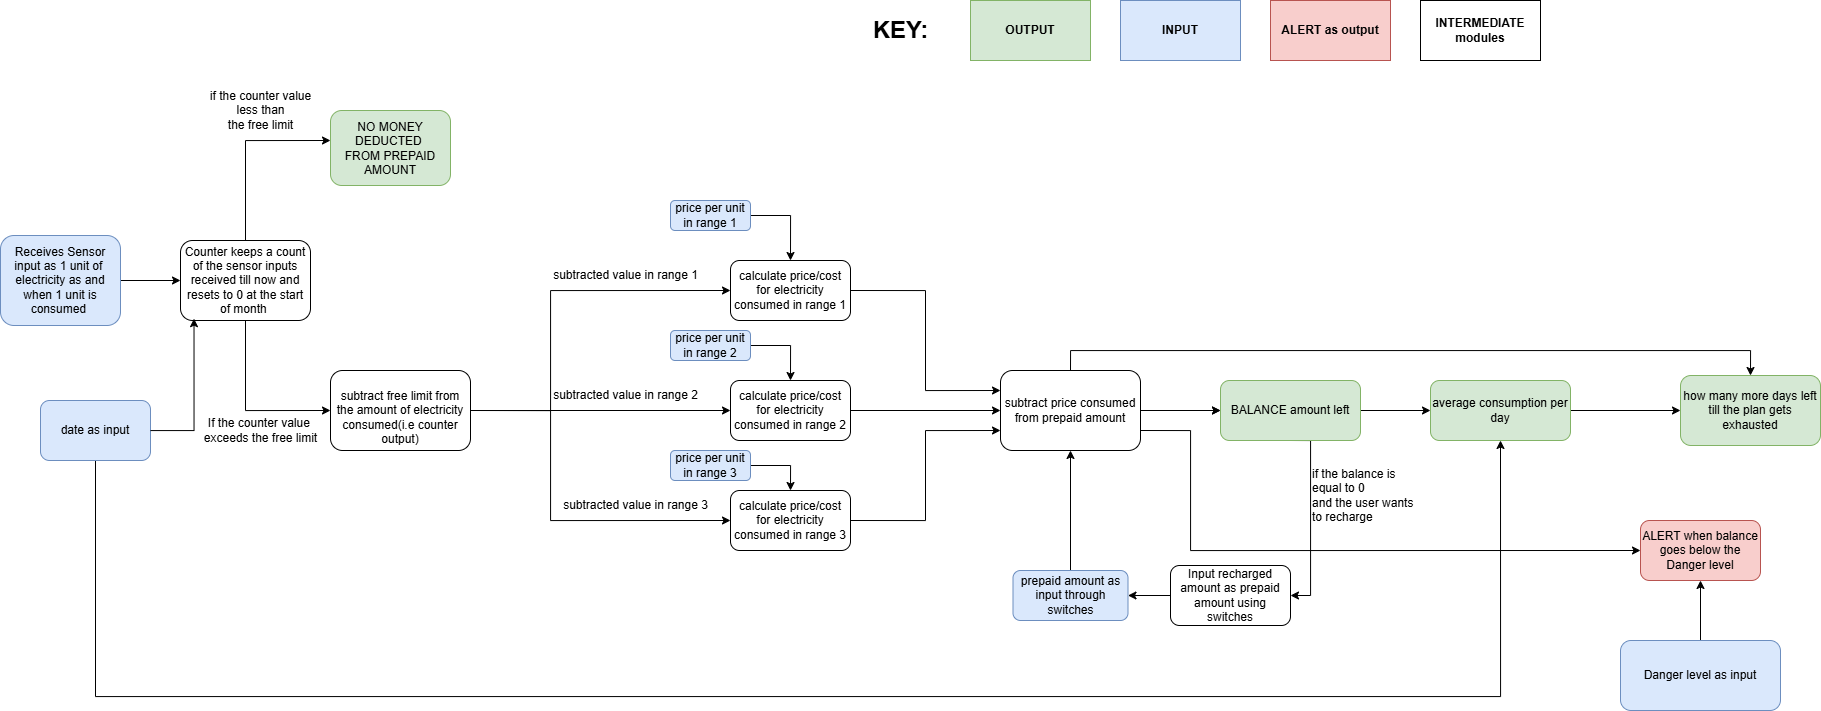

The diagram above was exported from draw.io. Its source (the exported page's mxGraphModel, read from the mxfile embedded in the PNG):
<mxGraphModel dx="2239" dy="753" grid="1" gridSize="10" guides="1" tooltips="1" connect="1" arrows="1" fold="1" page="1" pageScale="1" pageWidth="850" pageHeight="1100" math="0" shadow="0">
  <root>
    <mxCell id="0" />
    <mxCell id="1" parent="0" />
    <mxCell id="O_hzjRfYaz__JvN-wHmE-1" style="edgeStyle=orthogonalEdgeStyle;rounded=0;orthogonalLoop=1;jettySize=auto;html=1;exitX=1;exitY=0.5;exitDx=0;exitDy=0;" parent="1" source="bN7XM8MGksDSu3RJonC4-1" target="O_hzjRfYaz__JvN-wHmE-2" edge="1">
      <mxGeometry relative="1" as="geometry">
        <mxPoint x="110" y="295" as="targetPoint" />
      </mxGeometry>
    </mxCell>
    <mxCell id="bN7XM8MGksDSu3RJonC4-1" value="Receives Sensor input as 1 unit of&amp;nbsp; electricity as and when 1 unit is consumed&amp;nbsp;" style="rounded=1;whiteSpace=wrap;html=1;fillColor=#dae8fc;strokeColor=#6c8ebf;" parent="1" vertex="1">
      <mxGeometry x="-130" y="255" width="120" height="90" as="geometry" />
    </mxCell>
    <mxCell id="O_hzjRfYaz__JvN-wHmE-8" style="edgeStyle=orthogonalEdgeStyle;rounded=0;orthogonalLoop=1;jettySize=auto;html=1;exitX=0.5;exitY=0;exitDx=0;exitDy=0;entryX=0;entryY=0.4;entryDx=0;entryDy=0;entryPerimeter=0;" parent="1" source="O_hzjRfYaz__JvN-wHmE-2" target="O_hzjRfYaz__JvN-wHmE-4" edge="1">
      <mxGeometry relative="1" as="geometry">
        <mxPoint x="115" y="170" as="targetPoint" />
        <Array as="points">
          <mxPoint x="115" y="160" />
        </Array>
      </mxGeometry>
    </mxCell>
    <mxCell id="O_hzjRfYaz__JvN-wHmE-11" style="edgeStyle=orthogonalEdgeStyle;rounded=0;orthogonalLoop=1;jettySize=auto;html=1;exitX=0.5;exitY=1;exitDx=0;exitDy=0;entryX=0;entryY=0.5;entryDx=0;entryDy=0;" parent="1" source="O_hzjRfYaz__JvN-wHmE-2" target="O_hzjRfYaz__JvN-wHmE-10" edge="1">
      <mxGeometry relative="1" as="geometry">
        <mxPoint x="115" y="450" as="targetPoint" />
      </mxGeometry>
    </mxCell>
    <mxCell id="O_hzjRfYaz__JvN-wHmE-2" value="Counter keeps a count of the sensor inputs received till now and resets to 0 at the start of month&amp;nbsp;" style="rounded=1;whiteSpace=wrap;html=1;" parent="1" vertex="1">
      <mxGeometry x="50" y="260" width="130" height="80" as="geometry" />
    </mxCell>
    <mxCell id="O_hzjRfYaz__JvN-wHmE-4" value="NO MONEY DEDUCTED&amp;nbsp;&lt;div&gt;FROM PREPAID AMOUNT&lt;/div&gt;" style="rounded=1;whiteSpace=wrap;html=1;fillColor=#d5e8d4;strokeColor=#82b366;" parent="1" vertex="1">
      <mxGeometry x="200" y="130" width="120" height="75" as="geometry" />
    </mxCell>
    <mxCell id="O_hzjRfYaz__JvN-wHmE-5" value="if the counter value&lt;div&gt;&amp;nbsp;less&amp;nbsp;&lt;span style=&quot;background-color: initial;&quot;&gt;than&amp;nbsp;&lt;/span&gt;&lt;div&gt;&lt;div&gt;the free limit&lt;/div&gt;&lt;/div&gt;&lt;/div&gt;" style="text;html=1;align=center;verticalAlign=middle;resizable=0;points=[];autosize=1;strokeColor=none;fillColor=none;" parent="1" vertex="1">
      <mxGeometry x="70" y="100" width="120" height="60" as="geometry" />
    </mxCell>
    <mxCell id="O_hzjRfYaz__JvN-wHmE-16" style="edgeStyle=orthogonalEdgeStyle;rounded=0;orthogonalLoop=1;jettySize=auto;html=1;entryX=0;entryY=0.5;entryDx=0;entryDy=0;" parent="1" source="O_hzjRfYaz__JvN-wHmE-10" target="O_hzjRfYaz__JvN-wHmE-14" edge="1">
      <mxGeometry relative="1" as="geometry" />
    </mxCell>
    <mxCell id="O_hzjRfYaz__JvN-wHmE-18" style="edgeStyle=orthogonalEdgeStyle;rounded=0;orthogonalLoop=1;jettySize=auto;html=1;exitX=1;exitY=0.5;exitDx=0;exitDy=0;entryX=0;entryY=0.5;entryDx=0;entryDy=0;" parent="1" source="O_hzjRfYaz__JvN-wHmE-10" target="O_hzjRfYaz__JvN-wHmE-13" edge="1">
      <mxGeometry relative="1" as="geometry">
        <mxPoint x="440" y="320" as="targetPoint" />
        <Array as="points">
          <mxPoint x="420" y="430" />
          <mxPoint x="420" y="310" />
        </Array>
      </mxGeometry>
    </mxCell>
    <mxCell id="O_hzjRfYaz__JvN-wHmE-19" style="edgeStyle=orthogonalEdgeStyle;rounded=0;orthogonalLoop=1;jettySize=auto;html=1;exitX=1;exitY=0.5;exitDx=0;exitDy=0;entryX=0;entryY=0.5;entryDx=0;entryDy=0;" parent="1" source="O_hzjRfYaz__JvN-wHmE-10" target="O_hzjRfYaz__JvN-wHmE-15" edge="1">
      <mxGeometry relative="1" as="geometry">
        <Array as="points">
          <mxPoint x="420" y="430" />
          <mxPoint x="420" y="540" />
        </Array>
      </mxGeometry>
    </mxCell>
    <mxCell id="O_hzjRfYaz__JvN-wHmE-10" value="&lt;div&gt;&lt;br&gt;&lt;/div&gt;&lt;div&gt;subtract free limit from the amount of electricity consumed(i.e counter output)&lt;/div&gt;" style="rounded=1;whiteSpace=wrap;html=1;" parent="1" vertex="1">
      <mxGeometry x="200" y="390" width="140" height="80" as="geometry" />
    </mxCell>
    <mxCell id="O_hzjRfYaz__JvN-wHmE-12" value="If the counter value&amp;nbsp;&lt;div&gt;exceeds&amp;nbsp;&lt;span style=&quot;background-color: initial;&quot;&gt;the free limit&lt;/span&gt;&lt;/div&gt;" style="text;html=1;align=center;verticalAlign=middle;resizable=0;points=[];autosize=1;strokeColor=none;fillColor=none;" parent="1" vertex="1">
      <mxGeometry x="60" y="430" width="140" height="40" as="geometry" />
    </mxCell>
    <mxCell id="yYZffQHxnPwrsV_Q4o9I-7" style="edgeStyle=orthogonalEdgeStyle;rounded=0;orthogonalLoop=1;jettySize=auto;html=1;exitX=1;exitY=0.5;exitDx=0;exitDy=0;entryX=0;entryY=0.25;entryDx=0;entryDy=0;" edge="1" parent="1" source="O_hzjRfYaz__JvN-wHmE-13" target="yYZffQHxnPwrsV_Q4o9I-1">
      <mxGeometry relative="1" as="geometry" />
    </mxCell>
    <mxCell id="O_hzjRfYaz__JvN-wHmE-13" value="calculate price/cost for electricity consumed in range 1" style="rounded=1;whiteSpace=wrap;html=1;" parent="1" vertex="1">
      <mxGeometry x="600" y="280" width="120" height="60" as="geometry" />
    </mxCell>
    <mxCell id="yYZffQHxnPwrsV_Q4o9I-4" style="edgeStyle=orthogonalEdgeStyle;rounded=0;orthogonalLoop=1;jettySize=auto;html=1;exitX=1;exitY=0.5;exitDx=0;exitDy=0;entryX=0;entryY=0.5;entryDx=0;entryDy=0;" edge="1" parent="1" source="O_hzjRfYaz__JvN-wHmE-14" target="yYZffQHxnPwrsV_Q4o9I-1">
      <mxGeometry relative="1" as="geometry" />
    </mxCell>
    <mxCell id="O_hzjRfYaz__JvN-wHmE-14" value="calculate price/cost for electricity consumed in range 2" style="rounded=1;whiteSpace=wrap;html=1;" parent="1" vertex="1">
      <mxGeometry x="600" y="400" width="120" height="60" as="geometry" />
    </mxCell>
    <mxCell id="yYZffQHxnPwrsV_Q4o9I-8" style="edgeStyle=orthogonalEdgeStyle;rounded=0;orthogonalLoop=1;jettySize=auto;html=1;exitX=1;exitY=0.5;exitDx=0;exitDy=0;entryX=0;entryY=0.75;entryDx=0;entryDy=0;" edge="1" parent="1" source="O_hzjRfYaz__JvN-wHmE-15" target="yYZffQHxnPwrsV_Q4o9I-1">
      <mxGeometry relative="1" as="geometry" />
    </mxCell>
    <mxCell id="O_hzjRfYaz__JvN-wHmE-15" value="calculate price/cost for electricity consumed in range 3" style="rounded=1;whiteSpace=wrap;html=1;" parent="1" vertex="1">
      <mxGeometry x="600" y="510" width="120" height="60" as="geometry" />
    </mxCell>
    <mxCell id="O_hzjRfYaz__JvN-wHmE-20" value="subtracted value in range 1" style="text;html=1;align=center;verticalAlign=middle;resizable=0;points=[];autosize=1;strokeColor=none;fillColor=none;" parent="1" vertex="1">
      <mxGeometry x="410" y="280" width="170" height="30" as="geometry" />
    </mxCell>
    <mxCell id="O_hzjRfYaz__JvN-wHmE-21" value="subtracted value in range 2" style="text;html=1;align=center;verticalAlign=middle;resizable=0;points=[];autosize=1;strokeColor=none;fillColor=none;" parent="1" vertex="1">
      <mxGeometry x="410" y="400" width="170" height="30" as="geometry" />
    </mxCell>
    <mxCell id="O_hzjRfYaz__JvN-wHmE-22" value="subtracted value in range 3" style="text;html=1;align=center;verticalAlign=middle;resizable=0;points=[];autosize=1;strokeColor=none;fillColor=none;" parent="1" vertex="1">
      <mxGeometry x="420" y="510" width="170" height="30" as="geometry" />
    </mxCell>
    <mxCell id="yYZffQHxnPwrsV_Q4o9I-15" value="" style="edgeStyle=orthogonalEdgeStyle;rounded=0;orthogonalLoop=1;jettySize=auto;html=1;" edge="1" parent="1" source="yYZffQHxnPwrsV_Q4o9I-1" target="yYZffQHxnPwrsV_Q4o9I-14">
      <mxGeometry relative="1" as="geometry" />
    </mxCell>
    <mxCell id="yYZffQHxnPwrsV_Q4o9I-21" value="" style="edgeStyle=orthogonalEdgeStyle;rounded=0;orthogonalLoop=1;jettySize=auto;html=1;" edge="1" parent="1" source="yYZffQHxnPwrsV_Q4o9I-1" target="yYZffQHxnPwrsV_Q4o9I-14">
      <mxGeometry relative="1" as="geometry" />
    </mxCell>
    <mxCell id="yYZffQHxnPwrsV_Q4o9I-25" style="edgeStyle=orthogonalEdgeStyle;rounded=0;orthogonalLoop=1;jettySize=auto;html=1;exitX=0.5;exitY=0;exitDx=0;exitDy=0;entryX=0.5;entryY=0;entryDx=0;entryDy=0;" edge="1" parent="1" source="yYZffQHxnPwrsV_Q4o9I-1" target="yYZffQHxnPwrsV_Q4o9I-22">
      <mxGeometry relative="1" as="geometry">
        <mxPoint x="1610" y="340" as="targetPoint" />
      </mxGeometry>
    </mxCell>
    <mxCell id="yYZffQHxnPwrsV_Q4o9I-27" style="edgeStyle=orthogonalEdgeStyle;rounded=0;orthogonalLoop=1;jettySize=auto;html=1;exitX=1;exitY=0.75;exitDx=0;exitDy=0;entryX=0;entryY=0.5;entryDx=0;entryDy=0;" edge="1" parent="1" source="yYZffQHxnPwrsV_Q4o9I-1" target="yYZffQHxnPwrsV_Q4o9I-26">
      <mxGeometry relative="1" as="geometry">
        <mxPoint x="1060" y="590" as="targetPoint" />
        <Array as="points">
          <mxPoint x="1060" y="450" />
          <mxPoint x="1060" y="570" />
        </Array>
      </mxGeometry>
    </mxCell>
    <mxCell id="yYZffQHxnPwrsV_Q4o9I-1" value="subtract price consumed from prepaid amount" style="rounded=1;whiteSpace=wrap;html=1;" vertex="1" parent="1">
      <mxGeometry x="870" y="390" width="140" height="80" as="geometry" />
    </mxCell>
    <mxCell id="yYZffQHxnPwrsV_Q4o9I-11" style="edgeStyle=orthogonalEdgeStyle;rounded=0;orthogonalLoop=1;jettySize=auto;html=1;entryX=0.5;entryY=1;entryDx=0;entryDy=0;" edge="1" parent="1" source="yYZffQHxnPwrsV_Q4o9I-9" target="yYZffQHxnPwrsV_Q4o9I-1">
      <mxGeometry relative="1" as="geometry" />
    </mxCell>
    <mxCell id="yYZffQHxnPwrsV_Q4o9I-9" value="prepaid amount as input through switches" style="rounded=1;whiteSpace=wrap;html=1;fillColor=#dae8fc;strokeColor=#6c8ebf;" vertex="1" parent="1">
      <mxGeometry x="882.5" y="590" width="115" height="50" as="geometry" />
    </mxCell>
    <mxCell id="yYZffQHxnPwrsV_Q4o9I-19" style="edgeStyle=orthogonalEdgeStyle;rounded=0;orthogonalLoop=1;jettySize=auto;html=1;exitX=0.5;exitY=1;exitDx=0;exitDy=0;entryX=0.5;entryY=1;entryDx=0;entryDy=0;" edge="1" parent="1" source="yYZffQHxnPwrsV_Q4o9I-12" target="yYZffQHxnPwrsV_Q4o9I-16">
      <mxGeometry relative="1" as="geometry">
        <mxPoint x="1370" y="486" as="targetPoint" />
        <mxPoint x="-115" y="596" as="sourcePoint" />
        <Array as="points">
          <mxPoint x="-35" y="716" />
          <mxPoint x="1370" y="716" />
        </Array>
      </mxGeometry>
    </mxCell>
    <mxCell id="yYZffQHxnPwrsV_Q4o9I-12" value="date as input" style="rounded=1;whiteSpace=wrap;html=1;fillColor=#dae8fc;strokeColor=#6c8ebf;" vertex="1" parent="1">
      <mxGeometry x="-90" y="420" width="110" height="60" as="geometry" />
    </mxCell>
    <mxCell id="yYZffQHxnPwrsV_Q4o9I-13" style="edgeStyle=orthogonalEdgeStyle;rounded=0;orthogonalLoop=1;jettySize=auto;html=1;entryX=0.104;entryY=0.977;entryDx=0;entryDy=0;entryPerimeter=0;" edge="1" parent="1" source="yYZffQHxnPwrsV_Q4o9I-12" target="O_hzjRfYaz__JvN-wHmE-2">
      <mxGeometry relative="1" as="geometry" />
    </mxCell>
    <mxCell id="yYZffQHxnPwrsV_Q4o9I-17" value="" style="edgeStyle=orthogonalEdgeStyle;rounded=0;orthogonalLoop=1;jettySize=auto;html=1;" edge="1" parent="1" source="yYZffQHxnPwrsV_Q4o9I-14" target="yYZffQHxnPwrsV_Q4o9I-16">
      <mxGeometry relative="1" as="geometry" />
    </mxCell>
    <mxCell id="yYZffQHxnPwrsV_Q4o9I-22" value="how many more days left till the plan gets exhausted" style="rounded=1;whiteSpace=wrap;html=1;fillColor=#d5e8d4;strokeColor=#82b366;" vertex="1" parent="1">
      <mxGeometry x="1550" y="395" width="140" height="70" as="geometry" />
    </mxCell>
    <mxCell id="FSGEJXMOKjAi2JFwQSQQ-9" style="edgeStyle=orthogonalEdgeStyle;rounded=0;orthogonalLoop=1;jettySize=auto;html=1;exitX=0.5;exitY=1;exitDx=0;exitDy=0;entryX=1;entryY=0.5;entryDx=0;entryDy=0;" edge="1" parent="1" source="yYZffQHxnPwrsV_Q4o9I-14" target="FSGEJXMOKjAi2JFwQSQQ-5">
      <mxGeometry relative="1" as="geometry">
        <Array as="points">
          <mxPoint x="1180" y="460" />
          <mxPoint x="1180" y="615" />
        </Array>
      </mxGeometry>
    </mxCell>
    <mxCell id="yYZffQHxnPwrsV_Q4o9I-14" value="BALANCE amount left" style="rounded=1;whiteSpace=wrap;html=1;fillColor=#d5e8d4;strokeColor=#82b366;" vertex="1" parent="1">
      <mxGeometry x="1090" y="400" width="140" height="60" as="geometry" />
    </mxCell>
    <mxCell id="yYZffQHxnPwrsV_Q4o9I-24" value="" style="edgeStyle=orthogonalEdgeStyle;rounded=0;orthogonalLoop=1;jettySize=auto;html=1;" edge="1" parent="1" source="yYZffQHxnPwrsV_Q4o9I-16" target="yYZffQHxnPwrsV_Q4o9I-22">
      <mxGeometry relative="1" as="geometry" />
    </mxCell>
    <mxCell id="yYZffQHxnPwrsV_Q4o9I-16" value="average consumption per day" style="rounded=1;whiteSpace=wrap;html=1;fillColor=#d5e8d4;strokeColor=#82b366;" vertex="1" parent="1">
      <mxGeometry x="1300" y="400" width="140" height="60" as="geometry" />
    </mxCell>
    <mxCell id="yYZffQHxnPwrsV_Q4o9I-26" value="ALERT when balance goes below the Danger level" style="rounded=1;whiteSpace=wrap;html=1;fillColor=#f8cecc;strokeColor=#b85450;" vertex="1" parent="1">
      <mxGeometry x="1510" y="540" width="120" height="60" as="geometry" />
    </mxCell>
    <mxCell id="yYZffQHxnPwrsV_Q4o9I-30" value="" style="edgeStyle=orthogonalEdgeStyle;rounded=0;orthogonalLoop=1;jettySize=auto;html=1;" edge="1" parent="1" source="yYZffQHxnPwrsV_Q4o9I-28" target="yYZffQHxnPwrsV_Q4o9I-26">
      <mxGeometry relative="1" as="geometry" />
    </mxCell>
    <mxCell id="yYZffQHxnPwrsV_Q4o9I-28" value="Danger level as input" style="rounded=1;whiteSpace=wrap;html=1;fillColor=#dae8fc;strokeColor=#6c8ebf;" vertex="1" parent="1">
      <mxGeometry x="1490" y="660" width="160" height="70" as="geometry" />
    </mxCell>
    <mxCell id="yYZffQHxnPwrsV_Q4o9I-33" value="&lt;b&gt;OUTPUT&lt;/b&gt;" style="whiteSpace=wrap;html=1;fillColor=#d5e8d4;strokeColor=#82b366;" vertex="1" parent="1">
      <mxGeometry x="840" y="20" width="120" height="60" as="geometry" />
    </mxCell>
    <mxCell id="yYZffQHxnPwrsV_Q4o9I-34" value="&lt;b&gt;INPUT&lt;/b&gt;" style="whiteSpace=wrap;html=1;fillColor=#dae8fc;strokeColor=#6c8ebf;" vertex="1" parent="1">
      <mxGeometry x="990" y="20" width="120" height="60" as="geometry" />
    </mxCell>
    <mxCell id="yYZffQHxnPwrsV_Q4o9I-35" value="&lt;b&gt;ALERT as output&lt;/b&gt;" style="whiteSpace=wrap;html=1;fillColor=#f8cecc;strokeColor=#b85450;" vertex="1" parent="1">
      <mxGeometry x="1140" y="20" width="120" height="60" as="geometry" />
    </mxCell>
    <mxCell id="yYZffQHxnPwrsV_Q4o9I-38" value="KEY:" style="text;html=1;align=center;verticalAlign=middle;resizable=0;points=[];autosize=1;strokeColor=none;fillColor=none;strokeWidth=9;fontSize=24;fontStyle=1" vertex="1" parent="1">
      <mxGeometry x="730" y="30" width="80" height="40" as="geometry" />
    </mxCell>
    <mxCell id="yYZffQHxnPwrsV_Q4o9I-39" value="&lt;b&gt;INTERMEDIATE modules&lt;/b&gt;" style="whiteSpace=wrap;html=1;" vertex="1" parent="1">
      <mxGeometry x="1290" y="20" width="120" height="60" as="geometry" />
    </mxCell>
    <mxCell id="FSGEJXMOKjAi2JFwQSQQ-7" value="" style="edgeStyle=orthogonalEdgeStyle;rounded=0;orthogonalLoop=1;jettySize=auto;html=1;" edge="1" parent="1" source="FSGEJXMOKjAi2JFwQSQQ-5" target="yYZffQHxnPwrsV_Q4o9I-9">
      <mxGeometry relative="1" as="geometry" />
    </mxCell>
    <mxCell id="FSGEJXMOKjAi2JFwQSQQ-5" value="Input recharged amount as prepaid amount using switches" style="rounded=1;whiteSpace=wrap;html=1;" vertex="1" parent="1">
      <mxGeometry x="1040" y="585" width="120" height="60" as="geometry" />
    </mxCell>
    <mxCell id="FSGEJXMOKjAi2JFwQSQQ-8" value="if the balance is&amp;nbsp;&lt;div&gt;equal to&amp;nbsp;&lt;span style=&quot;background-color: initial;&quot;&gt;0&lt;/span&gt;&lt;/div&gt;&lt;div&gt;&lt;span style=&quot;background-color: initial;&quot;&gt;and the user wants&amp;nbsp;&lt;/span&gt;&lt;/div&gt;&lt;div&gt;&lt;span style=&quot;background-color: initial;&quot;&gt;to recharge&lt;/span&gt;&lt;/div&gt;" style="text;html=1;align=left;verticalAlign=middle;resizable=0;points=[];autosize=1;strokeColor=none;fillColor=none;" vertex="1" parent="1">
      <mxGeometry x="1180" y="480" width="130" height="70" as="geometry" />
    </mxCell>
    <mxCell id="yYZffQHxnPwrsV_Q4o9I-45" style="edgeStyle=orthogonalEdgeStyle;rounded=0;orthogonalLoop=1;jettySize=auto;html=1;exitX=1;exitY=0.5;exitDx=0;exitDy=0;entryX=0.5;entryY=0;entryDx=0;entryDy=0;" edge="1" parent="1" source="yYZffQHxnPwrsV_Q4o9I-41" target="O_hzjRfYaz__JvN-wHmE-14">
      <mxGeometry relative="1" as="geometry" />
    </mxCell>
    <mxCell id="yYZffQHxnPwrsV_Q4o9I-41" value="price per unit in range 2" style="rounded=1;whiteSpace=wrap;html=1;fillColor=#dae8fc;strokeColor=#6c8ebf;" vertex="1" parent="1">
      <mxGeometry x="540" y="350" width="80" height="30" as="geometry" />
    </mxCell>
    <mxCell id="yYZffQHxnPwrsV_Q4o9I-46" style="edgeStyle=orthogonalEdgeStyle;rounded=0;orthogonalLoop=1;jettySize=auto;html=1;exitX=1;exitY=0.5;exitDx=0;exitDy=0;entryX=0.5;entryY=0;entryDx=0;entryDy=0;" edge="1" parent="1" source="yYZffQHxnPwrsV_Q4o9I-43" target="O_hzjRfYaz__JvN-wHmE-15">
      <mxGeometry relative="1" as="geometry" />
    </mxCell>
    <mxCell id="yYZffQHxnPwrsV_Q4o9I-43" value="price per unit in range 3" style="rounded=1;whiteSpace=wrap;html=1;fillColor=#dae8fc;strokeColor=#6c8ebf;" vertex="1" parent="1">
      <mxGeometry x="540" y="470" width="80" height="30" as="geometry" />
    </mxCell>
    <mxCell id="yYZffQHxnPwrsV_Q4o9I-49" style="edgeStyle=orthogonalEdgeStyle;rounded=0;orthogonalLoop=1;jettySize=auto;html=1;exitX=1;exitY=0.5;exitDx=0;exitDy=0;entryX=0.5;entryY=0;entryDx=0;entryDy=0;" edge="1" parent="1" source="yYZffQHxnPwrsV_Q4o9I-48" target="O_hzjRfYaz__JvN-wHmE-13">
      <mxGeometry relative="1" as="geometry" />
    </mxCell>
    <mxCell id="yYZffQHxnPwrsV_Q4o9I-48" value="price per unit in range 1" style="rounded=1;whiteSpace=wrap;html=1;fillColor=#dae8fc;strokeColor=#6c8ebf;" vertex="1" parent="1">
      <mxGeometry x="540" y="220" width="80" height="30" as="geometry" />
    </mxCell>
  </root>
</mxGraphModel>